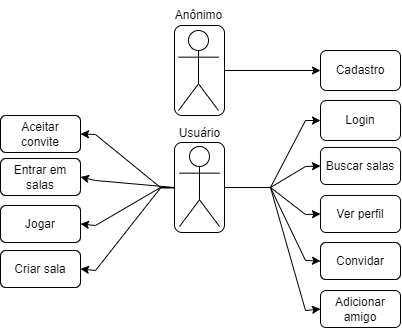

The diagram above was exported from draw.io. Its source (the exported page's mxGraphModel, read from the mxfile embedded in the PNG):
<mxGraphModel dx="-94" dy="383" grid="1" gridSize="5" guides="1" tooltips="1" connect="1" arrows="1" fold="1" page="1" pageScale="1" pageWidth="827" pageHeight="1169" math="0" shadow="0">
  <root>
    <mxCell id="0" />
    <mxCell id="1" parent="0" />
    <mxCell id="CFsJU2cjkBplJqMu3Lfo-2" value="" style="rounded=1;whiteSpace=wrap;html=1;fillColor=none;" vertex="1" parent="1">
      <mxGeometry x="1024" y="30" width="50" height="90" as="geometry" />
    </mxCell>
    <mxCell id="CFsJU2cjkBplJqMu3Lfo-3" value="Usuário" style="shape=umlActor;verticalLabelPosition=top;verticalAlign=bottom;html=1;outlineConnect=0;labelPosition=center;align=center;spacingTop=0;spacingBottom=2;spacing=4;" vertex="1" parent="1">
      <mxGeometry x="1029" y="151" width="40" height="80" as="geometry" />
    </mxCell>
    <mxCell id="CFsJU2cjkBplJqMu3Lfo-4" value="" style="rounded=1;whiteSpace=wrap;html=1;fillColor=none;spacingTop=0;spacing=2;" vertex="1" parent="1">
      <mxGeometry x="1024" y="147" width="50" height="90" as="geometry" />
    </mxCell>
    <mxCell id="CFsJU2cjkBplJqMu3Lfo-5" value="Cadastro" style="rounded=1;whiteSpace=wrap;html=1;fillColor=none;" vertex="1" parent="1">
      <mxGeometry x="1170" y="55" width="80" height="40" as="geometry" />
    </mxCell>
    <mxCell id="CFsJU2cjkBplJqMu3Lfo-6" value="" style="shape=umlActor;verticalLabelPosition=bottom;verticalAlign=top;html=1;outlineConnect=0;" vertex="1" parent="1">
      <mxGeometry x="1028" y="35" width="40" height="80" as="geometry" />
    </mxCell>
    <mxCell id="CFsJU2cjkBplJqMu3Lfo-7" value="" style="endArrow=classic;html=1;rounded=0;curved=1;exitX=1;exitY=0.5;exitDx=0;exitDy=0;entryX=0;entryY=0.5;entryDx=0;entryDy=0;" edge="1" parent="1" source="CFsJU2cjkBplJqMu3Lfo-2" target="CFsJU2cjkBplJqMu3Lfo-5">
      <mxGeometry width="50" height="50" relative="1" as="geometry">
        <mxPoint x="1301.5" y="9.5" as="sourcePoint" />
        <mxPoint x="1351.5" y="-40.5" as="targetPoint" />
      </mxGeometry>
    </mxCell>
    <mxCell id="CFsJU2cjkBplJqMu3Lfo-8" value="Anônimo" style="text;html=1;align=center;verticalAlign=middle;resizable=0;points=[];autosize=1;strokeColor=none;fillColor=none;" vertex="1" parent="1">
      <mxGeometry x="1013" y="5" width="70" height="30" as="geometry" />
    </mxCell>
    <mxCell id="CFsJU2cjkBplJqMu3Lfo-9" value="Login" style="rounded=1;whiteSpace=wrap;html=1;fillColor=none;" vertex="1" parent="1">
      <mxGeometry x="1170" y="105" width="80" height="40" as="geometry" />
    </mxCell>
    <mxCell id="CFsJU2cjkBplJqMu3Lfo-10" value="" style="endArrow=classic;html=1;rounded=0;exitX=1;exitY=0.5;exitDx=0;exitDy=0;entryX=0;entryY=0.5;entryDx=0;entryDy=0;" edge="1" parent="1" source="CFsJU2cjkBplJqMu3Lfo-4" target="CFsJU2cjkBplJqMu3Lfo-9">
      <mxGeometry width="50" height="50" relative="1" as="geometry">
        <mxPoint x="1105" y="223" as="sourcePoint" />
        <mxPoint x="1100" y="163" as="targetPoint" />
        <Array as="points">
          <mxPoint x="1120" y="192" />
          <mxPoint x="1155" y="125" />
        </Array>
      </mxGeometry>
    </mxCell>
    <mxCell id="CFsJU2cjkBplJqMu3Lfo-11" value="" style="endArrow=classic;html=1;rounded=0;entryX=0;entryY=0.5;entryDx=0;entryDy=0;exitX=1;exitY=0.5;exitDx=0;exitDy=0;" edge="1" parent="1" source="CFsJU2cjkBplJqMu3Lfo-4" target="CFsJU2cjkBplJqMu3Lfo-13">
      <mxGeometry width="50" height="50" relative="1" as="geometry">
        <mxPoint x="1095" y="133" as="sourcePoint" />
        <mxPoint x="1170" y="171.5" as="targetPoint" />
        <Array as="points">
          <mxPoint x="1120" y="192" />
          <mxPoint x="1155" y="171" />
        </Array>
      </mxGeometry>
    </mxCell>
    <mxCell id="CFsJU2cjkBplJqMu3Lfo-13" value="Buscar salas" style="rounded=1;whiteSpace=wrap;html=1;fillColor=none;" vertex="1" parent="1">
      <mxGeometry x="1170" y="152" width="80" height="37" as="geometry" />
    </mxCell>
    <mxCell id="CFsJU2cjkBplJqMu3Lfo-14" value="" style="endArrow=classic;html=1;rounded=0;exitX=1;exitY=0.5;exitDx=0;exitDy=0;entryX=0;entryY=0.5;entryDx=0;entryDy=0;" edge="1" parent="1" source="CFsJU2cjkBplJqMu3Lfo-4" target="CFsJU2cjkBplJqMu3Lfo-17">
      <mxGeometry width="50" height="50" relative="1" as="geometry">
        <mxPoint x="1075" y="159" as="sourcePoint" />
        <mxPoint x="1170" y="217" as="targetPoint" />
        <Array as="points">
          <mxPoint x="1120" y="192" />
          <mxPoint x="1155" y="219" />
        </Array>
      </mxGeometry>
    </mxCell>
    <mxCell id="CFsJU2cjkBplJqMu3Lfo-15" value="Adicionar amigo" style="rounded=1;whiteSpace=wrap;html=1;fillColor=none;" vertex="1" parent="1">
      <mxGeometry x="1170" y="295" width="80" height="37" as="geometry" />
    </mxCell>
    <mxCell id="CFsJU2cjkBplJqMu3Lfo-16" value="" style="endArrow=classic;html=1;rounded=0;entryX=0;entryY=0.5;entryDx=0;entryDy=0;exitX=1;exitY=0.5;exitDx=0;exitDy=0;" edge="1" parent="1" source="CFsJU2cjkBplJqMu3Lfo-4" target="CFsJU2cjkBplJqMu3Lfo-15">
      <mxGeometry width="50" height="50" relative="1" as="geometry">
        <mxPoint x="1100" y="170" as="sourcePoint" />
        <mxPoint x="1160" y="305" as="targetPoint" />
        <Array as="points">
          <mxPoint x="1120" y="192" />
          <mxPoint x="1155" y="315" />
        </Array>
      </mxGeometry>
    </mxCell>
    <mxCell id="CFsJU2cjkBplJqMu3Lfo-17" value="Ver perfil" style="rounded=1;whiteSpace=wrap;html=1;fillColor=none;" vertex="1" parent="1">
      <mxGeometry x="1170" y="200" width="80" height="37" as="geometry" />
    </mxCell>
    <mxCell id="CFsJU2cjkBplJqMu3Lfo-18" value="Jogar" style="rounded=1;whiteSpace=wrap;html=1;fillColor=none;" vertex="1" parent="1">
      <mxGeometry x="850" y="210" width="80" height="37" as="geometry" />
    </mxCell>
    <mxCell id="CFsJU2cjkBplJqMu3Lfo-19" value="" style="endArrow=classic;html=1;rounded=0;entryX=1;entryY=0.5;entryDx=0;entryDy=0;exitX=0;exitY=0.5;exitDx=0;exitDy=0;" edge="1" parent="1" source="CFsJU2cjkBplJqMu3Lfo-4" target="CFsJU2cjkBplJqMu3Lfo-18">
      <mxGeometry width="50" height="50" relative="1" as="geometry">
        <mxPoint x="1010" y="170" as="sourcePoint" />
        <mxPoint x="930" y="148" as="targetPoint" />
        <Array as="points">
          <mxPoint x="1010" y="192" />
          <mxPoint x="945" y="230" />
        </Array>
      </mxGeometry>
    </mxCell>
    <mxCell id="CFsJU2cjkBplJqMu3Lfo-22" value="" style="endArrow=classic;html=1;rounded=0;entryX=1;entryY=0.5;entryDx=0;entryDy=0;exitX=0;exitY=0.5;exitDx=0;exitDy=0;" edge="1" parent="1" source="CFsJU2cjkBplJqMu3Lfo-4" target="CFsJU2cjkBplJqMu3Lfo-29">
      <mxGeometry width="50" height="50" relative="1" as="geometry">
        <mxPoint x="1020" y="200" as="sourcePoint" />
        <mxPoint x="930" y="181.50000000000006" as="targetPoint" />
        <Array as="points">
          <mxPoint x="1010" y="192" />
          <mxPoint x="945" y="139" />
        </Array>
      </mxGeometry>
    </mxCell>
    <mxCell id="CFsJU2cjkBplJqMu3Lfo-24" value="Convidar" style="rounded=1;whiteSpace=wrap;html=1;fillColor=none;" vertex="1" parent="1">
      <mxGeometry x="1170" y="247" width="80" height="37" as="geometry" />
    </mxCell>
    <mxCell id="CFsJU2cjkBplJqMu3Lfo-25" value="" style="endArrow=classic;html=1;rounded=0;exitX=1;exitY=0.5;exitDx=0;exitDy=0;entryX=0;entryY=0.5;entryDx=0;entryDy=0;" edge="1" parent="1" source="CFsJU2cjkBplJqMu3Lfo-4" target="CFsJU2cjkBplJqMu3Lfo-24">
      <mxGeometry width="50" height="50" relative="1" as="geometry">
        <mxPoint x="1074" y="237" as="sourcePoint" />
        <mxPoint x="1160" y="285" as="targetPoint" />
        <Array as="points">
          <mxPoint x="1120" y="192" />
          <mxPoint x="1155" y="265" />
        </Array>
      </mxGeometry>
    </mxCell>
    <mxCell id="CFsJU2cjkBplJqMu3Lfo-28" value="Entrar em salas" style="rounded=1;whiteSpace=wrap;html=1;fillColor=none;" vertex="1" parent="1">
      <mxGeometry x="850" y="163" width="80" height="37" as="geometry" />
    </mxCell>
    <mxCell id="CFsJU2cjkBplJqMu3Lfo-29" value="Aceitar convite" style="rounded=1;whiteSpace=wrap;html=1;fillColor=none;" vertex="1" parent="1">
      <mxGeometry x="850" y="120" width="80" height="37" as="geometry" />
    </mxCell>
    <mxCell id="CFsJU2cjkBplJqMu3Lfo-30" value="" style="endArrow=classic;html=1;rounded=0;exitX=0;exitY=0.5;exitDx=0;exitDy=0;entryX=1;entryY=0.5;entryDx=0;entryDy=0;" edge="1" parent="1" source="CFsJU2cjkBplJqMu3Lfo-4" target="CFsJU2cjkBplJqMu3Lfo-28">
      <mxGeometry width="50" height="50" relative="1" as="geometry">
        <mxPoint x="1024" y="245" as="sourcePoint" />
        <mxPoint x="945" y="170" as="targetPoint" />
        <Array as="points">
          <mxPoint x="945" y="185" />
        </Array>
      </mxGeometry>
    </mxCell>
    <mxCell id="CFsJU2cjkBplJqMu3Lfo-32" value="Criar sala" style="rounded=1;whiteSpace=wrap;html=1;fillColor=none;" vertex="1" parent="1">
      <mxGeometry x="850" y="255" width="80" height="37" as="geometry" />
    </mxCell>
    <mxCell id="CFsJU2cjkBplJqMu3Lfo-33" value="" style="endArrow=classic;html=1;rounded=0;entryX=1;entryY=0.5;entryDx=0;entryDy=0;exitX=0;exitY=0.5;exitDx=0;exitDy=0;" edge="1" parent="1" target="CFsJU2cjkBplJqMu3Lfo-32">
      <mxGeometry width="50" height="50" relative="1" as="geometry">
        <mxPoint x="1024" y="192.5" as="sourcePoint" />
        <mxPoint x="930" y="244.5" as="targetPoint" />
        <Array as="points">
          <mxPoint x="1010" y="192.5" />
          <mxPoint x="945" y="275" />
        </Array>
      </mxGeometry>
    </mxCell>
  </root>
</mxGraphModel>